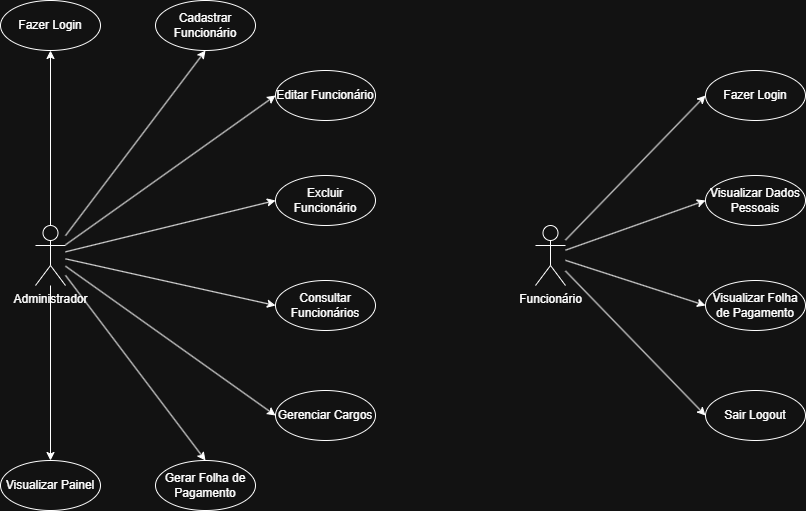

The diagram above was exported from draw.io. Its source (the exported page's mxGraphModel, read from the mxfile embedded in the PNG):
<mxGraphModel dx="974" dy="1725" grid="1" gridSize="10" guides="1" tooltips="1" connect="1" arrows="1" fold="1" page="1" pageScale="1" pageWidth="827" pageHeight="1169" math="0" shadow="0">
  <root>
    <mxCell id="0" />
    <mxCell id="1" parent="0" />
    <mxCell id="krptch4n8oHygXcSlf8i-11" style="edgeStyle=orthogonalEdgeStyle;rounded=0;orthogonalLoop=1;jettySize=auto;html=1;entryX=0.5;entryY=0;entryDx=0;entryDy=0;" parent="1" source="ahFY2NvqOmi28531qA4v-1" target="krptch4n8oHygXcSlf8i-9" edge="1">
      <mxGeometry relative="1" as="geometry" />
    </mxCell>
    <mxCell id="krptch4n8oHygXcSlf8i-19" style="edgeStyle=none;rounded=0;orthogonalLoop=1;jettySize=auto;html=1;entryX=0.5;entryY=0;entryDx=0;entryDy=0;" parent="1" source="ahFY2NvqOmi28531qA4v-1" target="krptch4n8oHygXcSlf8i-8" edge="1">
      <mxGeometry relative="1" as="geometry" />
    </mxCell>
    <mxCell id="krptch4n8oHygXcSlf8i-20" style="edgeStyle=none;rounded=0;orthogonalLoop=1;jettySize=auto;html=1;entryX=0;entryY=0.5;entryDx=0;entryDy=0;" parent="1" source="ahFY2NvqOmi28531qA4v-1" target="krptch4n8oHygXcSlf8i-7" edge="1">
      <mxGeometry relative="1" as="geometry" />
    </mxCell>
    <mxCell id="krptch4n8oHygXcSlf8i-21" style="edgeStyle=none;rounded=0;orthogonalLoop=1;jettySize=auto;html=1;entryX=0;entryY=0.5;entryDx=0;entryDy=0;" parent="1" source="ahFY2NvqOmi28531qA4v-1" target="krptch4n8oHygXcSlf8i-6" edge="1">
      <mxGeometry relative="1" as="geometry" />
    </mxCell>
    <mxCell id="krptch4n8oHygXcSlf8i-22" style="edgeStyle=none;rounded=0;orthogonalLoop=1;jettySize=auto;html=1;entryX=0;entryY=0.5;entryDx=0;entryDy=0;" parent="1" source="ahFY2NvqOmi28531qA4v-1" target="krptch4n8oHygXcSlf8i-5" edge="1">
      <mxGeometry relative="1" as="geometry" />
    </mxCell>
    <mxCell id="krptch4n8oHygXcSlf8i-23" style="edgeStyle=none;rounded=0;orthogonalLoop=1;jettySize=auto;html=1;entryX=0;entryY=0.5;entryDx=0;entryDy=0;" parent="1" source="ahFY2NvqOmi28531qA4v-1" target="krptch4n8oHygXcSlf8i-3" edge="1">
      <mxGeometry relative="1" as="geometry" />
    </mxCell>
    <mxCell id="krptch4n8oHygXcSlf8i-24" style="edgeStyle=none;rounded=0;orthogonalLoop=1;jettySize=auto;html=1;entryX=0.5;entryY=1;entryDx=0;entryDy=0;" parent="1" source="ahFY2NvqOmi28531qA4v-1" target="krptch4n8oHygXcSlf8i-2" edge="1">
      <mxGeometry relative="1" as="geometry" />
    </mxCell>
    <mxCell id="krptch4n8oHygXcSlf8i-25" style="edgeStyle=none;rounded=0;orthogonalLoop=1;jettySize=auto;html=1;entryX=0.5;entryY=1;entryDx=0;entryDy=0;" parent="1" source="ahFY2NvqOmi28531qA4v-1" target="krptch4n8oHygXcSlf8i-4" edge="1">
      <mxGeometry relative="1" as="geometry" />
    </mxCell>
    <mxCell id="ahFY2NvqOmi28531qA4v-1" value="Administrador" style="shape=umlActor;verticalLabelPosition=bottom;verticalAlign=top;html=1;" parent="1" vertex="1">
      <mxGeometry x="100" y="175" width="30" height="60" as="geometry" />
    </mxCell>
    <mxCell id="krptch4n8oHygXcSlf8i-2" value="Cadastrar Funcionário" style="ellipse;whiteSpace=wrap;html=1;" parent="1" vertex="1">
      <mxGeometry x="220" y="-50" width="100" height="50" as="geometry" />
    </mxCell>
    <mxCell id="krptch4n8oHygXcSlf8i-3" value="Editar Funcionário" style="ellipse;whiteSpace=wrap;html=1;" parent="1" vertex="1">
      <mxGeometry x="340" y="20" width="100" height="50" as="geometry" />
    </mxCell>
    <mxCell id="krptch4n8oHygXcSlf8i-4" value="Fazer Login" style="ellipse;whiteSpace=wrap;html=1;" parent="1" vertex="1">
      <mxGeometry x="65" y="-50" width="100" height="50" as="geometry" />
    </mxCell>
    <mxCell id="krptch4n8oHygXcSlf8i-5" value="Excluir Funcionário" style="ellipse;whiteSpace=wrap;html=1;" parent="1" vertex="1">
      <mxGeometry x="340" y="125" width="100" height="50" as="geometry" />
    </mxCell>
    <mxCell id="krptch4n8oHygXcSlf8i-6" value="Consultar Funcionários" style="ellipse;whiteSpace=wrap;html=1;" parent="1" vertex="1">
      <mxGeometry x="340" y="230" width="100" height="50" as="geometry" />
    </mxCell>
    <mxCell id="krptch4n8oHygXcSlf8i-7" value="Gerenciar Cargos" style="ellipse;whiteSpace=wrap;html=1;" parent="1" vertex="1">
      <mxGeometry x="340" y="340" width="100" height="50" as="geometry" />
    </mxCell>
    <mxCell id="krptch4n8oHygXcSlf8i-8" value="Gerar Folha de Pagamento" style="ellipse;whiteSpace=wrap;html=1;" parent="1" vertex="1">
      <mxGeometry x="220" y="410" width="100" height="50" as="geometry" />
    </mxCell>
    <mxCell id="krptch4n8oHygXcSlf8i-9" value="Visualizar Painel" style="ellipse;whiteSpace=wrap;html=1;" parent="1" vertex="1">
      <mxGeometry x="65" y="410" width="100" height="50" as="geometry" />
    </mxCell>
    <mxCell id="krptch4n8oHygXcSlf8i-31" style="edgeStyle=none;rounded=0;orthogonalLoop=1;jettySize=auto;html=1;entryX=0;entryY=0.5;entryDx=0;entryDy=0;" parent="1" source="krptch4n8oHygXcSlf8i-26" target="krptch4n8oHygXcSlf8i-30" edge="1">
      <mxGeometry relative="1" as="geometry" />
    </mxCell>
    <mxCell id="krptch4n8oHygXcSlf8i-32" style="edgeStyle=none;rounded=0;orthogonalLoop=1;jettySize=auto;html=1;entryX=0;entryY=0.5;entryDx=0;entryDy=0;" parent="1" source="krptch4n8oHygXcSlf8i-26" target="krptch4n8oHygXcSlf8i-29" edge="1">
      <mxGeometry relative="1" as="geometry" />
    </mxCell>
    <mxCell id="krptch4n8oHygXcSlf8i-33" style="edgeStyle=none;rounded=0;orthogonalLoop=1;jettySize=auto;html=1;entryX=0;entryY=0.5;entryDx=0;entryDy=0;" parent="1" source="krptch4n8oHygXcSlf8i-26" target="krptch4n8oHygXcSlf8i-28" edge="1">
      <mxGeometry relative="1" as="geometry" />
    </mxCell>
    <mxCell id="krptch4n8oHygXcSlf8i-34" style="edgeStyle=none;rounded=0;orthogonalLoop=1;jettySize=auto;html=1;entryX=0;entryY=0.5;entryDx=0;entryDy=0;" parent="1" source="krptch4n8oHygXcSlf8i-26" target="krptch4n8oHygXcSlf8i-27" edge="1">
      <mxGeometry relative="1" as="geometry" />
    </mxCell>
    <mxCell id="krptch4n8oHygXcSlf8i-26" value="Funcionário" style="shape=umlActor;verticalLabelPosition=bottom;verticalAlign=top;html=1;outlineConnect=0;" parent="1" vertex="1">
      <mxGeometry x="600" y="175" width="30" height="60" as="geometry" />
    </mxCell>
    <mxCell id="krptch4n8oHygXcSlf8i-27" value="Fazer Login" style="ellipse;whiteSpace=wrap;html=1;" parent="1" vertex="1">
      <mxGeometry x="770" y="20" width="100" height="50" as="geometry" />
    </mxCell>
    <mxCell id="krptch4n8oHygXcSlf8i-28" value="Visualizar Dados Pessoais" style="ellipse;whiteSpace=wrap;html=1;" parent="1" vertex="1">
      <mxGeometry x="770" y="125" width="100" height="50" as="geometry" />
    </mxCell>
    <mxCell id="krptch4n8oHygXcSlf8i-29" value="Visualizar Folha de Pagamento" style="ellipse;whiteSpace=wrap;html=1;" parent="1" vertex="1">
      <mxGeometry x="770" y="230" width="100" height="50" as="geometry" />
    </mxCell>
    <mxCell id="krptch4n8oHygXcSlf8i-30" value="Sair Logout" style="ellipse;whiteSpace=wrap;html=1;" parent="1" vertex="1">
      <mxGeometry x="770" y="340" width="100" height="50" as="geometry" />
    </mxCell>
  </root>
</mxGraphModel>